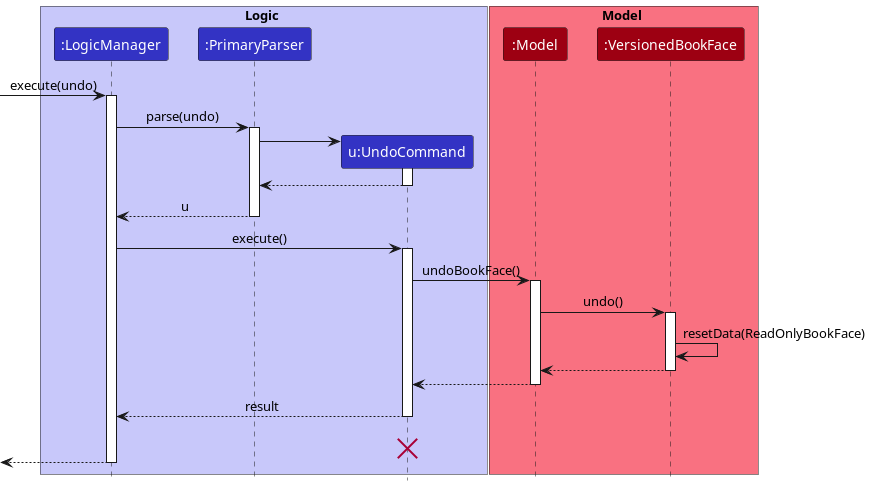

The diagram above was rendered by PlantUML. Its source (embedded in the PNG):
@startuml
!include style.puml

box Logic LOGIC_COLOR_T1
participant ":LogicManager" as LogicManager LOGIC_COLOR
participant ":PrimaryParser" as PrimaryParser LOGIC_COLOR
participant "u:UndoCommand" as UndoCommand LOGIC_COLOR
end box

box Model MODEL_COLOR_T1
participant ":Model" as Model MODEL_COLOR
participant ":VersionedBookFace" as VersionedBookFace MODEL_COLOR
end box
[-> LogicManager : execute(undo)
activate LogicManager

LogicManager -> PrimaryParser : parse(undo)
activate PrimaryParser

create UndoCommand
PrimaryParser -> UndoCommand
activate UndoCommand

UndoCommand --> PrimaryParser
deactivate UndoCommand

PrimaryParser --> LogicManager : u
deactivate PrimaryParser

LogicManager -> UndoCommand : execute()
activate UndoCommand

UndoCommand -> Model : undoBookFace()
activate Model

Model -> VersionedBookFace : undo()
activate VersionedBookFace

VersionedBookFace -> VersionedBookFace :resetData(ReadOnlyBookFace)
VersionedBookFace --> Model :
deactivate VersionedBookFace

Model --> UndoCommand
deactivate Model

UndoCommand --> LogicManager : result
deactivate UndoCommand
UndoCommand -[hidden]-> LogicManager : result
destroy UndoCommand

[<--LogicManager
deactivate LogicManager
@enduml